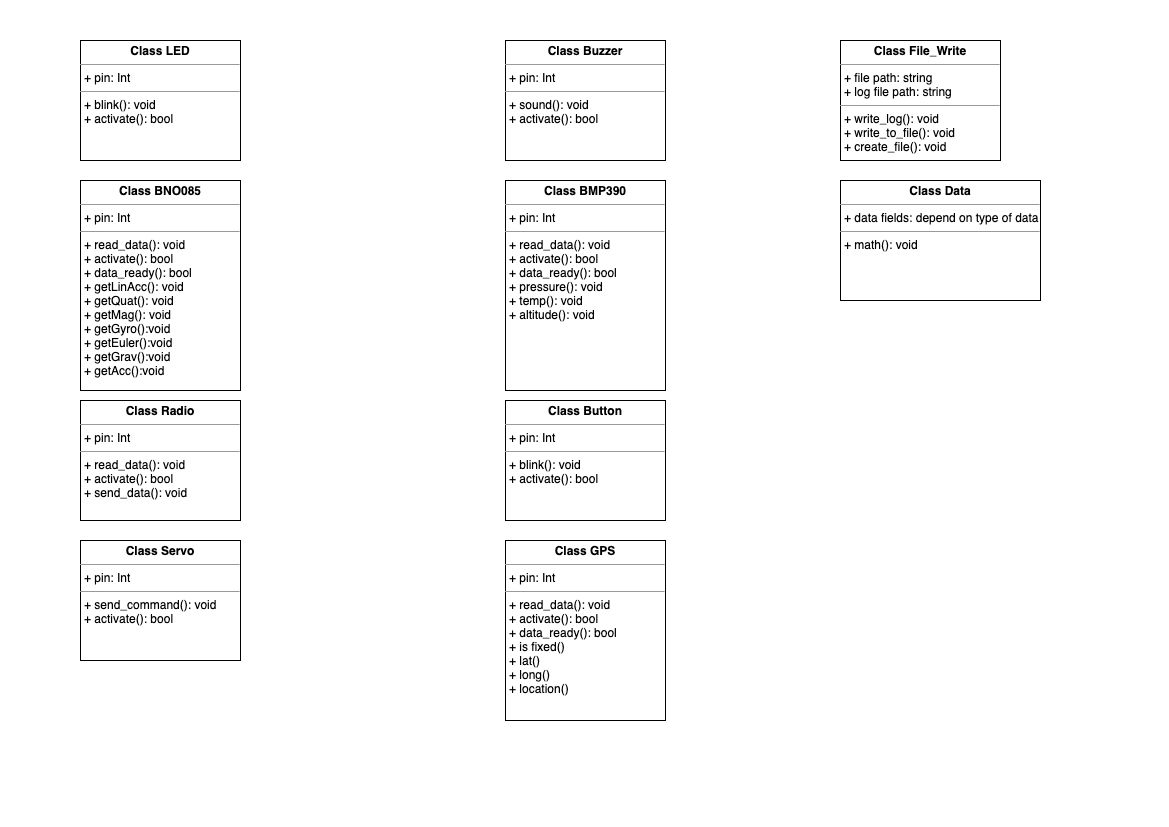

The diagram above was exported from draw.io. Its source (the exported page's mxGraphModel, read from the mxfile embedded in the PNG):
<mxGraphModel dx="850" dy="2188" grid="1" gridSize="10" guides="1" tooltips="1" connect="1" arrows="1" fold="1" page="1" pageScale="1" pageWidth="1169" pageHeight="827" math="0" shadow="0">
  <root>
    <mxCell id="wyu-APJNqacXygkJb9y7-0" />
    <mxCell id="wyu-APJNqacXygkJb9y7-1" parent="wyu-APJNqacXygkJb9y7-0" />
    <mxCell id="tFmsyLAiVJNiVwZKkQQp-0" value="&lt;p style=&quot;margin: 0px ; margin-top: 4px ; text-align: center&quot;&gt;&lt;b&gt;Class Buzzer&lt;/b&gt;&lt;/p&gt;&lt;hr size=&quot;1&quot;&gt;&lt;p style=&quot;margin: 0px ; margin-left: 4px&quot;&gt;+ pin: Int&lt;/p&gt;&lt;hr size=&quot;1&quot;&gt;&lt;p style=&quot;margin: 0px ; margin-left: 4px&quot;&gt;+ sound(): void&lt;/p&gt;&lt;p style=&quot;margin: 0px ; margin-left: 4px&quot;&gt;+ activate(): bool&lt;br&gt;&lt;/p&gt;&lt;p style=&quot;margin: 0px ; margin-left: 4px&quot;&gt;&lt;br&gt;&lt;/p&gt;&lt;p style=&quot;margin: 0px ; margin-left: 4px&quot;&gt;&lt;br&gt;&lt;/p&gt;" style="verticalAlign=top;align=left;overflow=fill;fontSize=12;fontFamily=Helvetica;html=1;" vertex="1" parent="wyu-APJNqacXygkJb9y7-1">
      <mxGeometry x="505" y="40" width="160" height="120" as="geometry" />
    </mxCell>
    <mxCell id="tFmsyLAiVJNiVwZKkQQp-1" value="&lt;p style=&quot;margin: 0px ; margin-top: 4px ; text-align: center&quot;&gt;&lt;b&gt;Class LED&lt;/b&gt;&lt;/p&gt;&lt;hr size=&quot;1&quot;&gt;&lt;p style=&quot;margin: 0px ; margin-left: 4px&quot;&gt;+ pin: Int&lt;/p&gt;&lt;hr size=&quot;1&quot;&gt;&lt;p style=&quot;margin: 0px ; margin-left: 4px&quot;&gt;+ blink(): void&lt;/p&gt;&lt;p style=&quot;margin: 0px ; margin-left: 4px&quot;&gt;+ activate(): bool&lt;br&gt;&lt;/p&gt;&lt;p style=&quot;margin: 0px ; margin-left: 4px&quot;&gt;&lt;br&gt;&lt;/p&gt;&lt;p style=&quot;margin: 0px ; margin-left: 4px&quot;&gt;&lt;br&gt;&lt;/p&gt;" style="verticalAlign=top;align=left;overflow=fill;fontSize=12;fontFamily=Helvetica;html=1;" vertex="1" parent="wyu-APJNqacXygkJb9y7-1">
      <mxGeometry x="80" y="40" width="160" height="120" as="geometry" />
    </mxCell>
    <mxCell id="tFmsyLAiVJNiVwZKkQQp-2" value="&lt;p style=&quot;margin: 0px ; margin-top: 4px ; text-align: center&quot;&gt;&lt;b&gt;Class BNO085&lt;/b&gt;&lt;/p&gt;&lt;hr size=&quot;1&quot;&gt;&lt;p style=&quot;margin: 0px ; margin-left: 4px&quot;&gt;+ pin: Int&lt;/p&gt;&lt;hr size=&quot;1&quot;&gt;&lt;p style=&quot;margin: 0px ; margin-left: 4px&quot;&gt;+ read_data(): void&lt;/p&gt;&lt;p style=&quot;margin: 0px ; margin-left: 4px&quot;&gt;+ activate(): bool&lt;br&gt;&lt;/p&gt;&lt;p style=&quot;margin: 0px ; margin-left: 4px&quot;&gt;+ data_ready(): bool&lt;/p&gt;&lt;p style=&quot;margin: 0px ; margin-left: 4px&quot;&gt;+ getLinAcc(): void&lt;/p&gt;&lt;p style=&quot;margin: 0px ; margin-left: 4px&quot;&gt;+ getQuat(): void&lt;/p&gt;&lt;p style=&quot;margin: 0px ; margin-left: 4px&quot;&gt;+ getMag(): void&lt;/p&gt;&lt;p style=&quot;margin: 0px ; margin-left: 4px&quot;&gt;+ getGyro():void&lt;/p&gt;&lt;p style=&quot;margin: 0px ; margin-left: 4px&quot;&gt;+ getEuler():void&lt;/p&gt;&lt;p style=&quot;margin: 0px ; margin-left: 4px&quot;&gt;+ getGrav():void&lt;/p&gt;&lt;p style=&quot;margin: 0px ; margin-left: 4px&quot;&gt;+ getAcc():void&lt;/p&gt;" style="verticalAlign=top;align=left;overflow=fill;fontSize=12;fontFamily=Helvetica;html=1;" vertex="1" parent="wyu-APJNqacXygkJb9y7-1">
      <mxGeometry x="80" y="180" width="160" height="210" as="geometry" />
    </mxCell>
    <mxCell id="tFmsyLAiVJNiVwZKkQQp-3" value="&lt;p style=&quot;margin: 0px ; margin-top: 4px ; text-align: center&quot;&gt;&lt;b&gt;Class BMP390&lt;/b&gt;&lt;/p&gt;&lt;hr size=&quot;1&quot;&gt;&lt;p style=&quot;margin: 0px ; margin-left: 4px&quot;&gt;+ pin: Int&lt;/p&gt;&lt;hr size=&quot;1&quot;&gt;&lt;p style=&quot;margin: 0px ; margin-left: 4px&quot;&gt;+ read_data(): void&lt;/p&gt;&lt;p style=&quot;margin: 0px ; margin-left: 4px&quot;&gt;+ activate(): bool&lt;br&gt;&lt;/p&gt;&lt;p style=&quot;margin: 0px 0px 0px 4px&quot;&gt;+ data_ready(): bool&lt;/p&gt;&lt;p style=&quot;margin: 0px 0px 0px 4px&quot;&gt;+ pressure(): void&lt;/p&gt;&lt;p style=&quot;margin: 0px 0px 0px 4px&quot;&gt;+ temp(): void&lt;/p&gt;&lt;p style=&quot;margin: 0px 0px 0px 4px&quot;&gt;+ altitude(): void&lt;/p&gt;&lt;p style=&quot;margin: 0px ; margin-left: 4px&quot;&gt;&lt;br&gt;&lt;/p&gt;" style="verticalAlign=top;align=left;overflow=fill;fontSize=12;fontFamily=Helvetica;html=1;" vertex="1" parent="wyu-APJNqacXygkJb9y7-1">
      <mxGeometry x="505" y="180" width="160" height="210" as="geometry" />
    </mxCell>
    <mxCell id="tFmsyLAiVJNiVwZKkQQp-4" value="&lt;p style=&quot;margin: 0px ; margin-top: 4px ; text-align: center&quot;&gt;&lt;b&gt;Class Radio&lt;/b&gt;&lt;/p&gt;&lt;hr size=&quot;1&quot;&gt;&lt;p style=&quot;margin: 0px ; margin-left: 4px&quot;&gt;+ pin: Int&lt;/p&gt;&lt;hr size=&quot;1&quot;&gt;&lt;p style=&quot;margin: 0px ; margin-left: 4px&quot;&gt;+ read_data(): void&lt;/p&gt;&lt;p style=&quot;margin: 0px ; margin-left: 4px&quot;&gt;+ activate(): bool&lt;br&gt;&lt;/p&gt;&lt;p style=&quot;margin: 0px ; margin-left: 4px&quot;&gt;+ send_data(): void&lt;/p&gt;&lt;p style=&quot;margin: 0px ; margin-left: 4px&quot;&gt;&lt;br&gt;&lt;/p&gt;" style="verticalAlign=top;align=left;overflow=fill;fontSize=12;fontFamily=Helvetica;html=1;" vertex="1" parent="wyu-APJNqacXygkJb9y7-1">
      <mxGeometry x="80" y="400" width="160" height="120" as="geometry" />
    </mxCell>
    <mxCell id="tFmsyLAiVJNiVwZKkQQp-5" value="&lt;p style=&quot;margin: 0px ; margin-top: 4px ; text-align: center&quot;&gt;&lt;b&gt;Class Button&lt;/b&gt;&lt;/p&gt;&lt;hr size=&quot;1&quot;&gt;&lt;p style=&quot;margin: 0px ; margin-left: 4px&quot;&gt;+ pin: Int&lt;/p&gt;&lt;hr size=&quot;1&quot;&gt;&lt;p style=&quot;margin: 0px ; margin-left: 4px&quot;&gt;+ blink(): void&lt;/p&gt;&lt;p style=&quot;margin: 0px ; margin-left: 4px&quot;&gt;+ activate(): bool&lt;br&gt;&lt;/p&gt;&lt;p style=&quot;margin: 0px ; margin-left: 4px&quot;&gt;&lt;br&gt;&lt;/p&gt;&lt;p style=&quot;margin: 0px ; margin-left: 4px&quot;&gt;&lt;br&gt;&lt;/p&gt;" style="verticalAlign=top;align=left;overflow=fill;fontSize=12;fontFamily=Helvetica;html=1;" vertex="1" parent="wyu-APJNqacXygkJb9y7-1">
      <mxGeometry x="505" y="400" width="160" height="120" as="geometry" />
    </mxCell>
    <mxCell id="tFmsyLAiVJNiVwZKkQQp-6" value="&lt;p style=&quot;margin: 0px ; margin-top: 4px ; text-align: center&quot;&gt;&lt;b&gt;Class Servo&lt;/b&gt;&lt;/p&gt;&lt;hr size=&quot;1&quot;&gt;&lt;p style=&quot;margin: 0px ; margin-left: 4px&quot;&gt;+ pin: Int&lt;/p&gt;&lt;hr size=&quot;1&quot;&gt;&lt;p style=&quot;margin: 0px ; margin-left: 4px&quot;&gt;+ send_command(): void&lt;/p&gt;&lt;p style=&quot;margin: 0px ; margin-left: 4px&quot;&gt;+ activate(): bool&lt;br&gt;&lt;/p&gt;&lt;p style=&quot;margin: 0px ; margin-left: 4px&quot;&gt;&lt;br&gt;&lt;/p&gt;&lt;p style=&quot;margin: 0px ; margin-left: 4px&quot;&gt;&lt;br&gt;&lt;/p&gt;" style="verticalAlign=top;align=left;overflow=fill;fontSize=12;fontFamily=Helvetica;html=1;" vertex="1" parent="wyu-APJNqacXygkJb9y7-1">
      <mxGeometry x="80" y="540" width="160" height="120" as="geometry" />
    </mxCell>
    <mxCell id="tFmsyLAiVJNiVwZKkQQp-7" value="&lt;p style=&quot;margin: 0px ; margin-top: 4px ; text-align: center&quot;&gt;&lt;b&gt;Class GPS&lt;/b&gt;&lt;/p&gt;&lt;hr size=&quot;1&quot;&gt;&lt;p style=&quot;margin: 0px ; margin-left: 4px&quot;&gt;+ pin: Int&lt;/p&gt;&lt;hr size=&quot;1&quot;&gt;&lt;p style=&quot;margin: 0px ; margin-left: 4px&quot;&gt;+ read_data(): void&lt;/p&gt;&lt;p style=&quot;margin: 0px ; margin-left: 4px&quot;&gt;+ activate(): bool&lt;br&gt;&lt;/p&gt;&lt;p style=&quot;margin: 0px 0px 0px 4px&quot;&gt;+ data_ready(): bool&lt;/p&gt;&lt;p style=&quot;margin: 0px 0px 0px 4px&quot;&gt;+ is fixed()&lt;/p&gt;&lt;p style=&quot;margin: 0px 0px 0px 4px&quot;&gt;+ lat()&lt;/p&gt;&lt;p style=&quot;margin: 0px 0px 0px 4px&quot;&gt;+ long()&lt;/p&gt;&lt;p style=&quot;margin: 0px 0px 0px 4px&quot;&gt;+ location()&lt;/p&gt;&lt;p style=&quot;margin: 0px ; margin-left: 4px&quot;&gt;&lt;br&gt;&lt;/p&gt;" style="verticalAlign=top;align=left;overflow=fill;fontSize=12;fontFamily=Helvetica;html=1;" vertex="1" parent="wyu-APJNqacXygkJb9y7-1">
      <mxGeometry x="505" y="540" width="160" height="180" as="geometry" />
    </mxCell>
    <mxCell id="tFmsyLAiVJNiVwZKkQQp-8" value="&lt;p style=&quot;margin: 0px ; margin-top: 4px ; text-align: center&quot;&gt;&lt;b&gt;Class File_Write&lt;/b&gt;&lt;/p&gt;&lt;hr size=&quot;1&quot;&gt;&lt;p style=&quot;margin: 0px ; margin-left: 4px&quot;&gt;+ file path: string&lt;/p&gt;&lt;p style=&quot;margin: 0px ; margin-left: 4px&quot;&gt;+ log file path: string&lt;br&gt;&lt;/p&gt;&lt;hr size=&quot;1&quot;&gt;&lt;p style=&quot;margin: 0px ; margin-left: 4px&quot;&gt;+ write_log(): void&lt;/p&gt;&lt;p style=&quot;margin: 0px ; margin-left: 4px&quot;&gt;+ write_to_file(): void&lt;br&gt;&lt;/p&gt;&lt;p style=&quot;margin: 0px ; margin-left: 4px&quot;&gt;+ create_file(): void&lt;/p&gt;&lt;p style=&quot;margin: 0px ; margin-left: 4px&quot;&gt;&lt;br&gt;&lt;/p&gt;&lt;p style=&quot;margin: 0px ; margin-left: 4px&quot;&gt;&lt;br&gt;&lt;/p&gt;" style="verticalAlign=top;align=left;overflow=fill;fontSize=12;fontFamily=Helvetica;html=1;" vertex="1" parent="wyu-APJNqacXygkJb9y7-1">
      <mxGeometry x="840" y="40" width="160" height="120" as="geometry" />
    </mxCell>
    <mxCell id="tFmsyLAiVJNiVwZKkQQp-9" value="&lt;p style=&quot;margin: 0px ; margin-top: 4px ; text-align: center&quot;&gt;&lt;b&gt;Class Data&lt;/b&gt;&lt;/p&gt;&lt;hr size=&quot;1&quot;&gt;&lt;p style=&quot;margin: 0px ; margin-left: 4px&quot;&gt;+ data fields: depend on type of data&lt;/p&gt;&lt;hr size=&quot;1&quot;&gt;&lt;p style=&quot;margin: 0px ; margin-left: 4px&quot;&gt;+ math(): void&lt;/p&gt;&lt;p style=&quot;margin: 0px ; margin-left: 4px&quot;&gt;&lt;br&gt;&lt;/p&gt;&lt;p style=&quot;margin: 0px ; margin-left: 4px&quot;&gt;&lt;br&gt;&lt;/p&gt;" style="verticalAlign=top;align=left;overflow=fill;fontSize=12;fontFamily=Helvetica;html=1;" vertex="1" parent="wyu-APJNqacXygkJb9y7-1">
      <mxGeometry x="840" y="180" width="200" height="120" as="geometry" />
    </mxCell>
  </root>
</mxGraphModel>